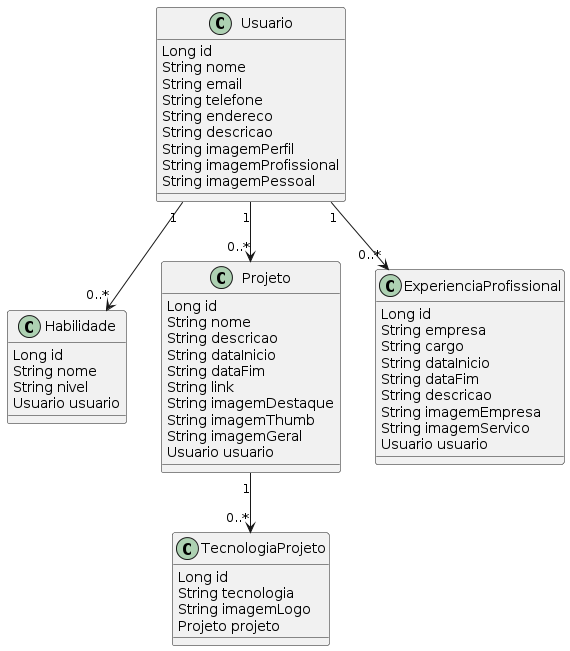

The diagram above was rendered by PlantUML. Its source (embedded in the PNG):
@startuml
class Usuario {
    Long id
    String nome
    String email
    String telefone
    String endereco
    String descricao
    String imagemPerfil
    String imagemProfissional
    String imagemPessoal
}

class Habilidade {
    Long id
    String nome
    String nivel
    Usuario usuario
}

class Projeto {
    Long id
    String nome
    String descricao
    String dataInicio
    String dataFim
    String link
    String imagemDestaque
    String imagemThumb
    String imagemGeral
    Usuario usuario
}

class TecnologiaProjeto {
    Long id
    String tecnologia
    String imagemLogo
    Projeto projeto
}

class ExperienciaProfissional {
    Long id
    String empresa
    String cargo
    String dataInicio
    String dataFim
    String descricao
    String imagemEmpresa
    String imagemServico
    Usuario usuario
}

Usuario "1" --> "0..*" Habilidade
Usuario "1" --> "0..*" Projeto
Projeto "1" --> "0..*" TecnologiaProjeto
Usuario "1" --> "0..*" ExperienciaProfissional
@enduml